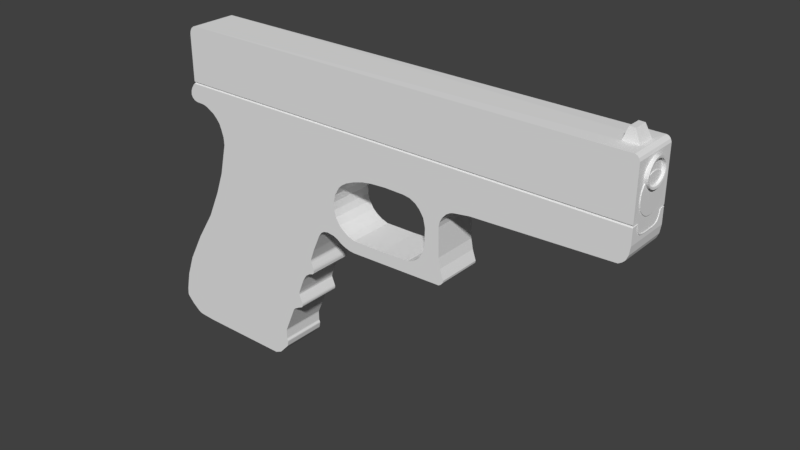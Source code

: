 # Source: Glock2.blend  (saved by Blender 2.78.0; exported with 4.5.12 LTS)
import bpy
from mathutils import Matrix  # noqa: F401  (used for matrix-valued properties, if any)

bpy.ops.wm.read_factory_settings(use_empty=True)
scene = bpy.context.scene
scene.name = 'Scene'

# ---- collections
col_collection_1 = bpy.data.collections.new('Collection 1'); scene.collection.children.link(col_collection_1)

# ---- world
world_world = bpy.data.worlds.new('World'); scene.world = world_world
world_world.color = (0.05088, 0.05088, 0.05088)
world_world.use_sun_shadow = False
world_world.sun_shadow_jitter_overblur = 0.0
world_world.cycles.sampling_method = 'MANUAL'

# ---- meshes
me_cylinder = bpy.data.meshes.new('Cylinder')
me_cylinder.from_pydata([(3.568e-09, 1.0, -1.082), (3.568e-09, 1.0, 0.9184), (0.1951, 0.9808, -1.082), (0.1951, 0.9808, 0.9184), (0.3827, 0.9239, -1.082), (0.3827, 0.9239, 0.9184), (0.5556, 0.8315, -1.082), (0.5556, 0.8315, 0.9184), (0.7071, 0.7071, -1.082), (0.7071, 0.7071, 0.9184), (0.8315, 0.5556, -1.082), (0.8315, 0.5556, 0.9184), (0.9239, 0.3827, -1.082), (0.9239, 0.3827, 0.9184), (0.9808, 0.1951, -1.082), (0.9808, 0.1951, 0.9184), (1.0, 7.55e-08, -1.082), (1.0, 7.55e-08, 0.9184), (0.9808, -0.1951, -1.082), (0.9808, -0.1951, 0.9184), (0.9239, -0.3827, -1.082), (0.9239, -0.3827, 0.9184), (0.8315, -0.5556, -1.082), (0.8315, -0.5556, 0.9184), (0.7071, -0.7071, -1.082), (0.7071, -0.7071, 0.9184), (0.5556, -0.8315, -1.082), (0.5556, -0.8315, 0.9184), (0.3827, -0.9239, -1.082), (0.3827, -0.9239, 0.9184), (0.1951, -0.9808, -1.082), (0.1951, -0.9808, 0.9184), (-3.223e-07, -1.0, -1.082), (-3.223e-07, -1.0, 0.9184), (-0.1951, -0.9808, -1.082), (-0.1951, -0.9808, 0.9184), (-0.3827, -0.9239, -1.082), (-0.3827, -0.9239, 0.9184), (-0.5556, -0.8315, -1.082), (-0.5556, -0.8315, 0.9184), (-0.7071, -0.7071, -1.082), (-0.7071, -0.7071, 0.9184), (-0.8315, -0.5556, -1.082), (-0.8315, -0.5556, 0.9184), (-0.9239, -0.3827, -1.082), (-0.9239, -0.3827, 0.9184), (-0.9808, -0.1951, -1.082), (-0.9808, -0.1951, 0.9184), (-1.0, 9.656e-07, -1.082), (-1.0, 9.656e-07, 0.9184), (-0.9808, 0.1951, -1.082), (-0.9808, 0.1951, 0.9184), (-0.9239, 0.3827, -1.082), (-0.9239, 0.3827, 0.9184), (-0.8315, 0.5556, -1.082), (-0.8315, 0.5556, 0.9184), (-0.7071, 0.7071, -1.082), (-0.7071, 0.7071, 0.9184), (-0.5556, 0.8315, -1.082), (-0.5556, 0.8315, 0.9184), (-0.3827, 0.9239, -1.082), (-0.3827, 0.9239, 0.9184), (-0.1951, 0.9808, -1.082), (-0.1951, 0.9808, 0.9184)], [], [(0, 1, 3, 2), (2, 3, 5, 4), (4, 5, 7, 6), (6, 7, 9, 8), (8, 9, 11, 10), (10, 11, 13, 12), (12, 13, 15, 14), (14, 15, 17, 16), (16, 17, 19, 18), (18, 19, 21, 20), (20, 21, 23, 22), (22, 23, 25, 24), (24, 25, 27, 26), (26, 27, 29, 28), (28, 29, 31, 30), (30, 31, 33, 32), (32, 33, 35, 34), (34, 35, 37, 36), (36, 37, 39, 38), (38, 39, 41, 40), (40, 41, 43, 42), (42, 43, 45, 44), (44, 45, 47, 46), (46, 47, 49, 48), (48, 49, 51, 50), (50, 51, 53, 52), (52, 53, 55, 54), (54, 55, 57, 56), (56, 57, 59, 58), (58, 59, 61, 60), (3, 1, 63, 61, 59, 57, 55, 53, 51, 49, 47, 45, 43, 41, 39, 37, 35, 33, 31, 29, 27, 25, 23, 21, 19, 17, 15, 13, 11, 9, 7, 5), (60, 61, 63, 62), (62, 63, 1, 0), (0, 2, 4, 6, 8, 10, 12, 14, 16, 18, 20, 22, 24, 26, 28, 30, 32, 34, 36, 38, 40, 42, 44, 46, 48, 50, 52, 54, 56, 58, 60, 62)])
me_cylinder.use_remesh_preserve_volume = False
me_cylinder.use_remesh_preserve_attributes = False
me_cylinder.use_mirror_vertex_groups = False
me_cylinder.update()
me_plane = bpy.data.meshes.new('Plane')
me_plane.from_pydata([(-1.886, 1.861, -0.5037), (7.657, 2.372, -0.5037), (7.147, 3.944, -0.1914), (7.468, 3.939, -0.1914), (1.798, 1.742, -0.5037), (4.169, 1.848, -0.5037), (0.9702, 0.4089, -0.5037), (7.459, 2.004, -0.5037), (1.307, 1.327, -0.5037), (3.023, 1.859, -0.5037), (0.5819, -0.3582, -0.5037), (7.535, 2.05, -0.5037), (1.607, 1.662, -0.5037), (1.416, 1.513, -0.5037), (0.8386, 0.2715, -0.5037), (4.516, 1.898, -0.5037), (1.277, 0.9882, -0.5037), (2.577, 1.866, -0.5037), (-3.505, -2.557, -0.5037), (0.4008, -0.8233, -0.5037), (0.639, -0.6627, -0.5037), (0.2755, -1.56, -0.5037), (0.6415, -0.5811, -0.5037), (0.2632, -1.503, -0.5037), (0.515, -0.7262, -0.5037), (-0.4841, -3.052, -0.5037), (-0.2509, -2.414, -0.5037), (0.1545, -1.668, -0.5037), (-0.2252, -2.686, -0.5037), (0.2383, -1.63, -0.5037), (-0.2497, -2.601, -0.5037), (0.04693, -1.733, -0.5037), (-0.4736, -3.047, -0.5037), (-3.174, -3.052, -0.5037), (-2.705, -3.111, -0.5037), (-3.477, -2.778, -0.5037), (-0.6257, -3.115, -0.5037), (-3.35, -2.915, -0.5037), (-3.047, -3.091, -0.5037), (-3.516, -2.704, -0.5037), (-2.466, -0.3198, -0.5037), (-3.243, -1.651, -0.5037), (-1.987, 0.8276, -0.5037), (-3.422, -2.149, -0.5037), (-2.173, 0.3212, -0.5037), (-2.885, -0.9852, -0.5037), (-1.825, 1.522, -0.5037), (-2.573, 2.294, -0.5037), (-2.207, 2.216, -0.5037), (-2.712, 2.365, -0.5037), (-2.008, 2.069, -0.5037), (-2.655, 2.317, -0.5037), (-2.41, 2.29, -0.5037), (-2.508, 3.936, -0.5037), (-2.651, 2.66, -0.5037), (-2.735, 2.505, -0.5037), (-2.609, 3.762, -0.5037), (-2.741, 2.426, -0.5037), (-2.609, 2.743, -0.5037), (-2.704, 2.584, -0.5037), (-2.597, 3.827, -0.5037), (7.636, 3.88, -0.5037), (7.657, 3.823, -0.5037), (2.247, 1.845, -0.5037), (1.27, 1.156, -0.5037), (0.9055, 0.3675, -0.5037), (0.6706, -0.1113, -0.5037), (0.587, -0.4223, -0.5037), (0.5797, -0.3874, -0.5037), (0.6323, -0.5472, -0.5037), (0.644, -0.6096, -0.5037), (0.6017, -0.6973, -0.5037), (0.6251, -0.6819, -0.5037), (0.5401, -0.7138, -0.5037), (0.4133, -0.8051, -0.5037), (0.4281, -0.7903, -0.5037), (0.234, -1.181, -0.5037), (0.3358, -0.9289, -0.5037), (0.1937, -1.309, -0.5037), (0.1978, -1.283, -0.5037), (0.1932, -1.331, -0.5037), (0.2729, -1.532, -0.5037), (0.2681, -1.599, -0.5037), (0.2728, -1.578, -0.5037), (0.2561, -1.615, -0.5037), (0.004517, -1.782, -0.5037), (0.02085, -1.757, -0.5037), (-0.2473, -2.382, -0.5037), (-0.2278, -2.655, -0.5037), (-0.2451, -2.62, -0.5037), (-0.2243, -2.67, -0.5037), (-0.2526, -2.808, -0.5037), (-0.2452, -2.789, -0.5037), (-0.2647, -2.822, -0.5037), (-0.4587, -3.034, -0.5037), (-0.6136, -3.112, -0.5037), (-0.5982, -3.106, -0.5037), (-3.111, -3.08, -0.5037), (-3.507, -2.741, -0.5037), (-1.835, 1.691, -0.5037), (-1.933, 1.976, -0.5037), (-2.096, 2.154, -0.5037), (-2.309, 2.268, -0.5037), (-2.616, 2.694, -0.5037), (-2.607, 2.729, -0.4867), (-2.559, 3.894, -0.5037), (7.606, 3.916, -0.5037), (7.632, 2.203, -0.5037), (7.589, 2.104, -0.5037), (0.1545, -1.668, 2.98e-07), (0.04693, -1.733, 3.576e-07), (0.1978, -1.283, 1.788e-07), (0.1937, -1.309, 2.384e-07), (-0.2252, -2.686, 4.172e-07), (-0.2452, -2.789, 4.768e-07), (0.1932, -1.331, 1.788e-07), (0.2632, -1.503, 1.192e-07), (0.2383, -1.63, 2.384e-07), (0.2729, -1.532, 1.788e-07), (0.2755, -1.56, 1.192e-07), (-0.2497, -2.601, 3.576e-07), (-0.2451, -2.62, 3.576e-07), (0.2681, -1.599, 1.788e-07), (0.2561, -1.615, 2.384e-07), (0.02085, -1.757, 3.576e-07), (0.2728, -1.578, 1.788e-07), (-0.4736, -3.047, 4.768e-07), (-0.4841, -3.052, 4.768e-07), (-3.174, -3.052, 5.364e-07), (-3.35, -2.915, 5.96e-07), (0.004517, -1.782, 3.576e-07), (-0.2473, -2.382, 3.576e-07), (-2.705, -3.111, 5.364e-07), (-3.047, -3.091, 4.768e-07), (-3.477, -2.778, 5.364e-07), (-3.507, -2.741, 5.96e-07), (-0.2509, -2.414, 3.576e-07), (-0.6257, -3.115, 5.364e-07), (-0.2278, -2.655, 4.172e-07), (-0.2243, -2.67, 4.768e-07), (-3.111, -3.08, 4.768e-07), (-3.516, -2.704, 5.96e-07), (-3.505, -2.557, 5.96e-07), (-0.2526, -2.808, 4.768e-07), (-0.2647, -2.822, 4.768e-07), (-2.466, -0.3198, 5.364e-07), (-2.173, 0.3212, 4.768e-07), (-3.243, -1.651, 5.364e-07), (-2.885, -0.9852, 4.768e-07), (-0.4587, -3.034, 4.768e-07), (-1.987, 0.8276, 4.768e-07), (-1.825, 1.522, 4.768e-07), (-3.422, -2.149, 5.364e-07), (-0.6136, -3.112, 5.364e-07), (-0.5982, -3.106, 5.364e-07), (-1.835, 1.691, 4.768e-07), (-2.573, 2.294, 4.172e-07), (-2.655, 2.317, 3.576e-07), (-1.886, 1.861, 4.768e-07), (-2.207, 2.216, 4.768e-07), (-2.309, 2.268, 4.768e-07), (-1.933, 1.976, 4.768e-07), (-2.008, 2.069, 4.768e-07), (-2.712, 2.365, 3.576e-07), (-2.741, 2.426, 3.576e-07), (-2.096, 2.154, 4.768e-07), (-2.41, 2.29, 4.768e-07), (-2.616, 2.694, 4.172e-07), (-2.607, 2.729, 3.565e-07), (7.657, 2.372, 5.364e-07), (7.632, 2.203, 4.768e-07), (-2.609, 2.743, 3.564e-07), (-2.508, 3.936, 4.768e-07), (-2.451, 3.956, 4.768e-07), (7.559, 3.933, 4.768e-07), (7.606, 3.916, 4.768e-07), (-2.559, 3.894, 4.768e-07), (-2.651, 2.66, 4.172e-07), (7.636, 3.88, 5.96e-07), (-2.735, 2.505, 4.172e-07), (-2.704, 2.584, 3.576e-07), (1.798, 1.742, 4.768e-07), (1.607, 1.662, 4.768e-07), (7.589, 2.104, 4.768e-07), (-2.609, 3.762, 4.768e-07), (-2.597, 3.827, 4.768e-07), (1.416, 1.513, 4.172e-07), (1.307, 1.327, 4.768e-07), (7.535, 2.05, 4.768e-07), (0.9702, 0.4089, 3.595e-07), (0.9055, 0.3675, 3.576e-07), (7.459, 2.004, 4.768e-07), (4.516, 1.898, 4.784e-07), (1.27, 1.156, 3.576e-07), (3.023, 1.859, 4.772e-07), (2.577, 1.866, 4.763e-07), (7.657, 3.823, 5.96e-07), (0.5819, -0.3582, 2.98e-07), (0.5797, -0.3874, 2.384e-07), (2.247, 1.845, 4.761e-07), (1.277, 0.9882, 3.576e-07), (4.169, 1.848, 4.781e-07), (0.8386, 0.2715, 3.576e-07), (0.6706, -0.1113, 2.384e-07), (0.587, -0.4223, 2.384e-07), (0.6323, -0.5472, 2.384e-07), (0.6415, -0.5811, 2.384e-07), (0.644, -0.6096, 2.384e-07), (0.639, -0.6627, 2.384e-07), (0.4008, -0.8233, 2.384e-07), (0.3358, -0.9289, 2.384e-07), (0.6017, -0.6973, 2.384e-07), (0.5401, -0.7138, 2.384e-07), (0.6251, -0.6819, 2.384e-07), (0.515, -0.7262, 2.384e-07), (0.4133, -0.8051, 2.384e-07), (0.4281, -0.7903, 2.384e-07), (0.234, -1.181, 1.788e-07), (7.657, 2.743, -0.5037), (7.657, 2.694, -0.5037), (7.657, 2.729, -0.4867), (-2.608, 2.706, -0.4852), (7.657, 2.706, -0.4852), (7.657, 2.715, -0.4802), (-2.605, 2.715, -0.4802), (7.657, 2.466, 5.938e-07), (7.657, 2.479, 6.24e-07), (7.657, 2.633, -0.3586), (7.657, 2.466, -0.12), (7.657, 2.706, -0.3784), (7.657, 2.696, -0.361), (7.657, 2.513, -0.2738), (7.657, 2.715, -0.3659), (7.657, 2.52, -0.3084), (7.657, 2.496, -0.2762), (7.657, 2.577, -0.3394), (7.657, 2.476, -0.2111), (7.657, 2.582, -0.3254), (7.657, 2.533, -0.296), (7.657, 2.636, -0.3442), (7.657, 2.479, -0.1185), (7.657, 2.49, -0.2104), (7.671, 2.706, -0.4852), (7.671, 2.715, -0.4802), (7.671, 2.479, 6.24e-07), (7.671, 2.466, 5.938e-07), (7.671, 2.466, -0.12), (7.671, 2.706, -0.3784), (7.671, 2.633, -0.3586), (7.671, 2.476, -0.2111), (7.671, 2.715, -0.3659), (7.671, 2.696, -0.361), (7.671, 2.533, -0.296), (7.671, 2.513, -0.2738), (7.671, 2.577, -0.3394), (7.671, 2.52, -0.3084), (7.671, 2.496, -0.2762), (7.671, 2.636, -0.3442), (7.671, 2.582, -0.3254), (7.671, 2.49, -0.2104), (7.671, 2.479, -0.1185), (7.657, 3.513, -0.5037), (7.652, 3.775, 5.943e-07), (7.657, 3.636, 5.812e-07), (7.657, 3.495, -0.5037), (7.652, 3.607, -0.2634), (7.652, 3.571, -0.282), (7.652, 3.215, 5.755e-07), (7.657, 3.365, 5.911e-07), (7.657, 3.422, -0.5037), (7.657, 3.44, -0.5037), (7.652, 3.395, -0.282), (7.652, 3.358, -0.2634), (7.652, 3.483, -0.3024), (7.652, 3.53, -0.2952), (7.652, 3.436, -0.2952), (7.652, 3.745, -0.1212), (7.652, 3.769, -0.04887), (7.652, 3.694, -0.1935), (7.652, 3.239, -0.1212), (7.652, 3.22, -0.04887), (7.652, 3.28, -0.1935), (7.652, 3.655, -0.2296), (7.652, 3.314, -0.2296), (7.652, 3.761, -0.08502), (7.652, 3.226, -0.08502), (7.652, 3.722, -0.1573), (7.652, 3.257, -0.1573), (7.657, 3.405, -0.2532), (7.657, 3.732, 5.822e-07), (7.652, 3.773, -0.0261), (7.652, 3.217, -0.02415), (7.657, 3.258, 5.931e-07), (7.657, 3.285, -0.1259), (7.657, 3.264, -0.06296), (7.657, 3.323, -0.1889), (7.657, 3.261, -0.03148), (7.657, 3.302, -0.1574), (7.657, 3.272, -0.09445), (7.657, 3.355, -0.2204), (7.657, 3.375, -0.2364), (7.657, 3.564, -0.2532), (7.657, 3.484, -0.2689), (7.657, 3.525, -0.2646), (7.657, 3.443, -0.2656), (7.657, 3.7, -0.1259), (7.657, 3.723, -0.06296), (7.657, 3.654, -0.1889), (7.657, 3.73, -0.03148), (7.657, 3.679, -0.1574), (7.657, 3.713, -0.09445), (7.657, 3.618, -0.2193), (7.657, 3.592, -0.2379), (7.728, 3.773, -0.0261), (7.728, 3.775, 5.943e-07), (7.728, 3.571, -0.282), (7.728, 3.607, -0.2634), (7.728, 3.395, -0.282), (7.723, 3.405, -0.2532), (7.728, 3.217, -0.02415), (7.728, 3.215, 5.755e-07), (7.728, 3.358, -0.2634), (7.728, 3.53, -0.2952), (7.728, 3.436, -0.2952), (7.728, 3.483, -0.3024), (7.728, 3.722, -0.1573), (7.728, 3.745, -0.1212), (7.728, 3.761, -0.08502), (7.728, 3.769, -0.04887), (7.728, 3.655, -0.2296), (7.728, 3.694, -0.1935), (7.728, 3.257, -0.1573), (7.728, 3.239, -0.1212), (7.728, 3.226, -0.08502), (7.728, 3.22, -0.04887), (7.728, 3.314, -0.2296), (7.728, 3.28, -0.1935), (7.723, 3.258, 5.931e-07), (7.723, 3.732, 5.822e-07), (7.723, 3.261, -0.03148), (7.723, 3.302, -0.1574), (7.723, 3.285, -0.1259), (7.723, 3.272, -0.09445), (7.723, 3.264, -0.06296), (7.723, 3.355, -0.2204), (7.723, 3.323, -0.1889), (7.723, 3.375, -0.2364), (7.723, 3.564, -0.2532), (7.723, 3.525, -0.2646), (7.723, 3.443, -0.2656), (7.723, 3.484, -0.2689), (7.723, 3.73, -0.03148), (7.723, 3.679, -0.1574), (7.723, 3.7, -0.1259), (7.723, 3.713, -0.09445), (7.723, 3.723, -0.06296), (7.723, 3.618, -0.2193), (7.723, 3.654, -0.1889), (7.723, 3.592, -0.2379), (7.559, 3.933, -0.5037), (-2.451, 3.956, -0.5037), (7.147, 3.944, 4.768e-07), (7.147, 3.944, -0.09064), (7.468, 3.939, -0.09064), (7.468, 3.939, 4.768e-07), (7.353, 4.189, -0.149), (7.233, 4.194, -0.149), (7.233, 4.194, -0.09064), (7.353, 4.189, -0.09064), (7.233, 4.194, 4.659e-07), (7.353, 4.189, 4.659e-07), (1.431, 0.3031, -0.5037), (1.782, 0.4772, -0.5037), (1.782, 0.4772, 3.454e-07), (1.431, 0.3031, 3.296e-07), (3.9, 0.6159, -0.5037), (3.346, 0.6239, -0.5037), (3.346, 0.6239, 4.006e-07), (3.9, 0.6159, 3.895e-07), (3.398, 1.681, -0.5037), (3.922, 1.672, -0.5037), (3.398, 1.681, 4.505e-07), (3.922, 1.672, 4.513e-07), (3.494, 1.536, 4.088e-07), (3.494, 1.536, -0.5037), (3.173, 1.835, -0.5037), (3.173, 1.835, 4.61e-07), (3.537, 1.343, 3.932e-07), (3.537, 1.343, -0.5037), (3.524, 0.9377, 3.989e-07), (3.524, 0.9377, -0.5037), (3.461, 0.7621, 4.006e-07), (3.461, 0.7621, -0.5037), (3.14, 0.5162, 3.745e-07), (3.14, 0.5162, -0.5037), (2.461, 0.4832, 3.606e-07), (2.461, 0.4832, -0.5037), (1.631, 0.5286, 3.605e-07), (1.631, 0.5286, -0.5037), (1.511, 0.6024, -0.5037), (1.511, 0.6024, 3.659e-07), (1.412, 0.6902, -0.5037), (1.412, 0.6902, 3.663e-07), (1.317, 0.8392, -0.5037), (1.317, 0.8392, 3.62e-07), (3.304, 1.769, -0.5037), (3.304, 1.769, 4.553e-07), (3.243, 0.5513, 3.884e-07), (3.243, 0.5513, -0.5037), (3.403, 0.6817, 4.011e-07), (3.403, 0.6817, -0.5037), (1.338, 0.3669, -0.5037), (1.338, 0.3669, 3.441e-07), (1.078, 0.4318, 3.499e-07), (1.078, 0.4318, -0.5037), (1.237, 0.4107, -0.5037), (1.237, 0.4107, 3.465e-07), (3.874, 0.2621, 3.682e-07), (3.874, 0.2621, -0.5037), (1.534, 0.2553, 3.501e-07), (1.534, 0.2553, -0.5037), (1.664, 0.217, 3.609e-07), (1.664, 0.217, -0.5037), (1.781, 0.2062, 3.66e-07), (1.781, 0.2062, -0.5037), (3.92, 0.2919, 3.853e-07), (3.92, 0.2919, -0.5037), (3.967, 0.3459, 3.921e-07), (3.967, 0.3459, -0.5037), (3.975, 0.3938, 3.946e-07), (3.975, 0.3938, -0.5037), (3.95, 0.4688, 3.936e-07), (3.95, 0.4688, -0.5037), (3.86, 0.8377, -0.5037), (3.86, 0.8377, 4.338e-07), (3.849, 1.462, -0.5037), (3.849, 1.462, 4.335e-07), (3.868, 1.567, -0.5037), (3.868, 1.567, 4.424e-07), (4.016, 1.775, -0.5037), (4.016, 1.775, 4.641e-07), (4.093, 1.822, 4.707e-07), (4.093, 1.822, -0.5037), (4.347, 1.873, -0.5037), (4.347, 1.873, 4.783e-07), (1.494, 1.587, -0.5037), (1.494, 1.587, 4.47e-07), (2.024, 1.809, -0.5037), (2.024, 1.809, 4.757e-07), (-2.605, 2.715, 3.867e-07), (-2.608, 2.706, 4.019e-07)], [], [(218, 58, 56, 60, 105, 53, 360, 359, 106, 61, 62, 261, 264, 270, 269), (80, 78, 112, 115), (30, 26, 136, 120), (76, 77, 210, 217), (96, 25, 127, 154), (79, 76, 217, 111), (75, 24, 214, 216), (74, 75, 216, 215), (81, 23, 116, 118), (19, 74, 215, 209), (70, 22, 206, 207), (24, 73, 212, 214), (83, 21, 119, 125), (71, 72, 213, 211), (72, 20, 208, 213), (73, 71, 211, 212), (77, 19, 209, 210), (20, 70, 207, 208), (43, 18, 142, 152), (22, 69, 205, 206), (63, 17, 195, 199), (67, 68, 198, 204), (398, 397, 373, 372), (69, 67, 204, 205), (443, 15, 192, 444), (10, 66, 203, 197), (66, 14, 202, 203), (14, 65, 190, 202), (9, 5, 442, 439, 380, 379, 405, 385), (16, 64, 193, 200), (445, 12, 182, 446), (447, 63, 199, 448), (7, 11, 188, 191), (262, 290, 277, 284, 276, 286, 278, 282, 265, 261, 62, 196), (68, 10, 197, 198), (62, 61, 178, 196), (17, 9, 194, 195), (105, 60, 185, 176), (64, 8, 187, 193), (54, 59, 180, 177), (15, 7, 191, 192), (56, 58, 171, 184), (65, 6, 189, 190), (55, 57, 164, 179), (11, 108, 183, 188), (8, 13, 186, 187), (60, 56, 184, 185), (108, 107, 170, 183), (12, 4, 181, 182), (59, 55, 179, 180), (61, 106, 175, 178), (103, 54, 177, 167), (53, 105, 176, 172), (106, 359, 174, 175), (360, 53, 172, 173), (58, 104, 168, 171), (107, 1, 169, 170), (47, 52, 166, 156), (450, 221, 103, 167), (100, 0, 158, 161), (49, 51, 157, 163), (52, 102, 160, 166), (101, 50, 162, 165), (48, 101, 165, 159), (57, 49, 163, 164), (50, 100, 161, 162), (102, 48, 159, 160), (0, 99, 155, 158), (51, 47, 156, 157), (39, 98, 135, 141), (99, 46, 151, 155), (33, 97, 140, 128), (40, 45, 148, 145), (95, 96, 154, 153), (42, 44, 146, 150), (36, 95, 153, 137), (41, 43, 152, 147), (32, 94, 149, 126), (46, 42, 150, 151), (94, 93, 144, 149), (45, 41, 147, 148), (91, 92, 114, 143), (44, 40, 145, 146), (93, 91, 143, 144), (18, 39, 141, 142), (28, 90, 139, 113), (97, 38, 133, 140), (88, 89, 121, 138), (35, 37, 129, 134), (90, 88, 138, 139), (34, 36, 137, 132), (26, 87, 131, 136), (98, 35, 134, 135), (85, 86, 124, 130), (38, 34, 132, 133), (87, 85, 130, 131), (37, 33, 128, 129), (29, 84, 123, 117), (25, 32, 126, 127), (82, 83, 125, 122), (86, 31, 110, 124), (84, 82, 122, 123), (89, 30, 120, 121), (21, 81, 118, 119), (27, 29, 117, 109), (23, 80, 115, 116), (92, 28, 113, 114), (78, 79, 111, 112), (31, 27, 109, 110), (220, 104, 58, 218), (0, 100, 50, 101, 48, 102, 52, 47, 51, 49, 57, 55, 59, 54, 103, 219, 1, 107, 108, 11, 7, 15, 443, 5, 9, 17, 63, 447, 4, 12, 445, 13, 8, 64, 16, 6, 65, 14, 66, 10, 68, 67, 69, 22, 70, 20, 72, 71, 73, 24, 75, 74, 19, 77, 76, 79, 78, 80, 23, 81, 21, 83, 82, 84, 29, 27, 31, 86, 85, 87, 26, 30, 89, 88, 90, 28, 92, 91, 93, 94, 32, 25, 96, 95, 36, 34, 38, 97, 33, 37, 35, 98, 39, 18, 43, 41, 45, 40, 44, 42, 46, 99), (223, 224, 104, 220), (219, 103, 221, 222), (222, 221, 224, 223), (231, 241, 259, 253), (1, 219, 222, 229, 227, 235, 233, 234, 236, 228, 225, 169), (227, 229, 247, 248), (234, 233, 255, 256), (240, 226, 244, 260), (225, 228, 246, 245), (233, 235, 254, 255), (241, 240, 260, 259), (223, 232, 250, 243), (230, 239, 257, 251), (247, 242, 243, 250), (245, 246, 260, 244), (246, 249, 259, 260), (249, 256, 253, 259), (256, 255, 252, 253), (255, 254, 258, 252), (254, 248, 257, 258), (248, 247, 251, 257), (251, 247, 250), (235, 227, 248, 254), (228, 236, 249, 246), (222, 223, 243, 242), (236, 234, 256, 249), (229, 222, 242, 247), (239, 237, 258, 257), (232, 230, 251, 250), (237, 238, 252, 258), (238, 231, 253, 252), (226, 225, 245, 244), (266, 264, 261, 265), (271, 270, 264, 266, 274, 273, 275), (308, 306, 355, 351), (272, 269, 270, 271), (226, 240, 241, 231, 238, 237, 239, 230, 232, 223, 220, 218, 269, 272, 283, 281, 287, 279, 285, 280, 291, 267), (298, 294, 343, 342), (292, 296, 294, 298, 293, 297, 295, 299, 300, 288, 268), (267, 291, 319, 320), (281, 283, 335, 336), (307, 311, 356, 357), (297, 293, 341, 340), (280, 285, 333, 334), (306, 310, 354, 355), (296, 292, 337, 339), (279, 287, 331, 332), (305, 309, 352, 353), (268, 288, 304, 302, 303, 301, 263), (282, 278, 330, 329), (289, 308, 351, 338), (291, 280, 334, 319), (263, 301, 312, 311, 307, 309, 305, 310, 306, 308, 289), (284, 277, 328, 327), (277, 290, 313, 328), (286, 276, 326, 325), (262, 289, 338, 314), (266, 265, 316, 315), (271, 275, 323, 317), (292, 267, 320, 337), (288, 300, 346, 318), (351, 313, 314, 338), (348, 322, 315, 347), (321, 317, 318, 346), (320, 319, 339, 337), (319, 334, 343, 339), (334, 333, 342, 343), (333, 332, 341, 342), (332, 331, 340, 341), (331, 336, 345, 340), (336, 335, 344, 345), (335, 321, 346, 344), (350, 324, 322, 348), (349, 323, 324, 350), (318, 317, 323, 349), (347, 315, 316, 358), (358, 316, 329, 356), (356, 329, 330, 357), (357, 330, 325, 352), (352, 325, 326, 353), (353, 326, 327, 354), (354, 327, 328, 355), (355, 328, 313, 351), (265, 282, 329, 316), (299, 295, 345, 344), (309, 307, 357, 352), (290, 262, 314, 313), (283, 272, 321, 335), (294, 296, 339, 343), (310, 305, 353, 354), (276, 284, 327, 326), (301, 303, 348, 347), (272, 271, 317, 321), (295, 297, 340, 345), (311, 312, 358, 356), (285, 279, 332, 333), (302, 304, 349, 350), (274, 266, 315, 322), (293, 298, 342, 341), (312, 301, 347, 358), (278, 286, 325, 330), (303, 302, 350, 348), (275, 273, 324, 323), (300, 299, 344, 346), (287, 281, 336, 331), (304, 288, 318, 349), (273, 274, 322, 324), (2, 3, 359, 360), (362, 2, 360, 173), (3, 363, 174, 359), (362, 173, 361), (174, 363, 364), (361, 364, 370, 369), (367, 369, 370, 368, 365, 366), (2, 362, 367, 366), (364, 363, 368, 370), (363, 3, 365, 368), (362, 361, 369, 367), (3, 2, 366, 365), (373, 374, 419, 421, 423, 417, 425, 427, 429, 431, 378, 377, 407, 393, 395), (412, 411, 371, 374), (6, 16, 403, 401, 399, 398, 372, 371, 411, 415, 414), (200, 189, 413, 416, 412, 374, 373, 397, 400, 402, 404), (375, 376, 377, 378), (408, 407, 377, 376), (431, 432, 375, 378), (371, 372, 396, 394, 408, 376, 375, 432, 430, 428, 426, 418, 424, 422, 420), (433, 434, 378, 375), (406, 405, 379, 381), (201, 194, 386, 406, 381, 382, 440, 441), (439, 440, 382, 380), (379, 380, 437, 435, 433, 375, 376, 410, 392, 390, 388, 384), (382, 381, 383, 387, 389, 391, 409, 377, 378, 434, 436, 438), (409, 410, 376, 377), (381, 379, 384, 383), (194, 9, 385, 386), (383, 384, 388, 387), (387, 388, 390, 389), (389, 390, 392, 391), (396, 395, 393, 394), (372, 373, 395, 396), (399, 400, 397, 398), (401, 402, 400, 399), (403, 404, 402, 401), (16, 200, 404, 403), (386, 385, 405, 406), (394, 393, 407, 408), (391, 392, 410, 409), (416, 415, 411, 412), (189, 6, 414, 413), (413, 414, 415, 416), (423, 424, 418, 417), (374, 371, 420, 419), (419, 420, 422, 421), (421, 422, 424, 423), (417, 418, 426, 425), (425, 426, 428, 427), (427, 428, 430, 429), (429, 430, 432, 431), (435, 436, 434, 433), (437, 438, 436, 435), (380, 382, 438, 437), (442, 441, 440, 439), (5, 201, 441, 442), (5, 443, 444, 201), (13, 445, 446, 186), (4, 447, 448, 181), (224, 221, 450, 449), (104, 224, 449, 168)])
me_plane.use_remesh_preserve_volume = False
me_plane.use_remesh_preserve_attributes = False
me_plane.use_mirror_vertex_groups = False
me_plane.update()

# ---- objects
ob_cylinder = bpy.data.objects.new('Cylinder', me_cylinder)
ob_plane = bpy.data.objects.new('Plane', me_plane)

# ---- transforms, parenting, visibility, modifiers, constraints
ob_cylinder.location = (4.468, -0.4348, 2.451)
ob_cylinder.rotation_euler = (0.0, 1.571, 0.0)
ob_cylinder.scale = (0.3273, 0.3273, 0.3273)
ob_cylinder.hide_viewport = True
ob_cylinder.lineart.crease_threshold = 0.0
ob_plane.location = (-1.853, -0.4348, -0.2483)
ob_plane.rotation_euler = (1.571, 0.0, 0.0)
ob_plane.scale = (0.8631, 0.8631, 0.8631)
ob_plane.lineart.crease_threshold = 0.0
_m = ob_plane.modifiers.new('Mirror', 'MIRROR')
_m.use_axis = (False, False, True)

# ---- collection membership
col_collection_1.objects.link(ob_cylinder)
col_collection_1.objects.link(ob_plane)

# ---- scene / render settings (as saved in the file)
scene.frame_start = 1; scene.frame_end = 250; scene.frame_set(1)
scene.render.engine = 'BLENDER_EEVEE_NEXT'
scene.render.resolution_percentage = 50
scene.render.dither_intensity = 0.0
scene.cycles.use_denoising = False
scene.cycles.samples = 128
scene.cycles.sampling_pattern = 'TABULATED_SOBOL'
scene.cycles.light_sampling_threshold = 0.0
scene.cycles.use_adaptive_sampling = False
scene.cycles.use_light_tree = False
scene.cycles.blur_glossy = 0.0
scene.cycles.sample_clamp_indirect = 0.0
scene.view_settings.view_transform = 'Standard'
bpy.context.view_layer.update()

# ---- added for rendering (the .blend has no active camera and no usable light): camera, sun
cam_auto = bpy.data.cameras.new('AutoCamera')
cam_auto.lens = 50.0
cam_auto.sensor_width = 36.0
cam_auto.clip_end = 1000.0
ob_auto_camera = bpy.data.objects.new('AutoCamera', cam_auto)
scene.collection.objects.link(ob_auto_camera)
ob_auto_camera.location = (10.8327, -13.0416, 8.91215)
ob_auto_camera.rotation_euler = (1.09748, -7.21219e-08, 0.694738)
scene.camera = ob_auto_camera
light_auto_sun = bpy.data.lights.new('AutoSun', 'SUN')
light_auto_sun.energy = 3.0
light_auto_sun.angle = 0.0523599
ob_auto_sun = bpy.data.objects.new('AutoSun', light_auto_sun)
scene.collection.objects.link(ob_auto_sun)
ob_auto_sun.rotation_euler = (0.872665, 0.174533, 0.523599)
bpy.context.view_layer.update()
